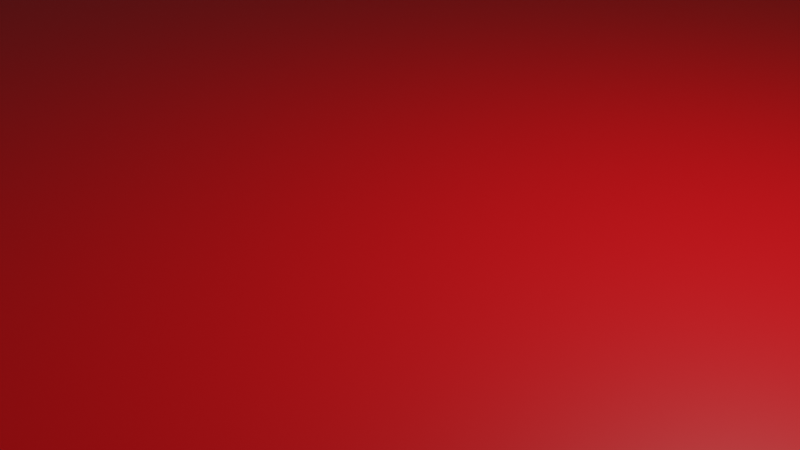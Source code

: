 # Source: floor.blend  (saved by Blender 2.91.10; exported with 4.5.12 LTS)
import bpy
from mathutils import Matrix  # noqa: F401  (used for matrix-valued properties, if any)

bpy.ops.wm.read_factory_settings(use_empty=True)
scene = bpy.context.scene
scene.name = 'Scene'

# ---- collections
col_collection = bpy.data.collections.new('Collection'); scene.collection.children.link(col_collection)

# ---- materials (node trees are filled in below, after node groups)
mat_material = bpy.data.materials.new('Material')
mat_material.alpha_threshold = 0.0
mat_material.use_transparent_shadow = False
mat_material.line_color = (0.0, 0.0, 0.0, 1.0)
mat_red = bpy.data.materials.new('red')
mat_red.use_transparent_shadow = False
mat_g = bpy.data.materials.new('g')
mat_g.use_transparent_shadow = False
mat_material_001 = bpy.data.materials.new('Material.001')
mat_material_001.use_transparent_shadow = False
mat_material_002 = bpy.data.materials.new('Material.002')
mat_material_002.use_transparent_shadow = False

# ---- material node trees
mat_material.use_nodes = True; mat_material.node_tree.nodes.clear()
_N = mat_material.node_tree.nodes; _L = mat_material.node_tree.links
n0 = _N.new('ShaderNodeOutputMaterial'); n0.name = 'Material Output'; n0.location = (300, 300)
n1 = _N.new('ShaderNodeBsdfPrincipled'); n1.name = 'Principled BSDF'; n1.location = (10, 300)
n1.distribution = 'GGX'
n1.subsurface_method = 'BURLEY'
n1.inputs[0].default_value = (0.0, 0.008589, 0.8, 1.0)
n1.inputs[2].default_value = 0.4
n1.inputs[3].default_value = 1.45
n1.inputs[27].default_value = (0.0, 0.0, 0.0, 1.0)
n1.inputs[28].default_value = 1.0
_L.new(n1.outputs[0], n0.inputs[0])
n0.is_active_output = True
mat_red.use_nodes = True; mat_red.node_tree.nodes.clear()
_N = mat_red.node_tree.nodes; _L = mat_red.node_tree.links
n0 = _N.new('ShaderNodeBsdfPrincipled'); n0.name = 'Principled BSDF'; n0.location = (10, 300)
n0.distribution = 'GGX'
n0.subsurface_method = 'BURLEY'
n0.inputs[0].default_value = (0.8, 0.0, 0.003908, 1.0)
n0.inputs[3].default_value = 1.45
n0.inputs[27].default_value = (0.0, 0.0, 0.0, 1.0)
n0.inputs[28].default_value = 1.0
n1 = _N.new('ShaderNodeOutputMaterial'); n1.name = 'Material Output'; n1.location = (300, 300)
_L.new(n0.outputs[0], n1.inputs[0])
n1.is_active_output = True
mat_g.use_nodes = True; mat_g.node_tree.nodes.clear()
_N = mat_g.node_tree.nodes; _L = mat_g.node_tree.links
n0 = _N.new('ShaderNodeBsdfPrincipled'); n0.name = 'Principled BSDF'; n0.location = (10, 300)
n0.distribution = 'GGX'
n0.subsurface_method = 'BURLEY'
n0.inputs[0].default_value = (0.8, 0.5709, 0.02196, 1.0)
n0.inputs[3].default_value = 1.45
n0.inputs[27].default_value = (0.0, 0.0, 0.0, 1.0)
n0.inputs[28].default_value = 1.0
n1 = _N.new('ShaderNodeOutputMaterial'); n1.name = 'Material Output'; n1.location = (300, 300)
_L.new(n0.outputs[0], n1.inputs[0])
n1.is_active_output = True
mat_material_001.use_nodes = True; mat_material_001.node_tree.nodes.clear()
_N = mat_material_001.node_tree.nodes; _L = mat_material_001.node_tree.links
n0 = _N.new('ShaderNodeBsdfPrincipled'); n0.name = 'Principled BSDF'; n0.location = (10, 300)
n0.distribution = 'GGX'
n0.subsurface_method = 'BURLEY'
n0.inputs[0].default_value = (0.1862, 0.4057, 0.8, 1.0)
n0.inputs[3].default_value = 1.45
n0.inputs[27].default_value = (0.0, 0.0, 0.0, 1.0)
n0.inputs[28].default_value = 1.0
n1 = _N.new('ShaderNodeOutputMaterial'); n1.name = 'Material Output'; n1.location = (300, 300)
_L.new(n0.outputs[0], n1.inputs[0])
n1.is_active_output = True
mat_material_002.use_nodes = True; mat_material_002.node_tree.nodes.clear()
_N = mat_material_002.node_tree.nodes; _L = mat_material_002.node_tree.links
n0 = _N.new('ShaderNodeBsdfPrincipled'); n0.name = 'Principled BSDF'; n0.location = (10, 300)
n0.distribution = 'GGX'
n0.subsurface_method = 'BURLEY'
n0.inputs[0].default_value = (0.8, 0.2958, 0.4489, 1.0)
n0.inputs[3].default_value = 1.45
n0.inputs[27].default_value = (0.0, 0.0, 0.0, 1.0)
n0.inputs[28].default_value = 1.0
n1 = _N.new('ShaderNodeOutputMaterial'); n1.name = 'Material Output'; n1.location = (300, 300)
_L.new(n0.outputs[0], n1.inputs[0])
n1.is_active_output = True

# ---- world
world_world = bpy.data.worlds.new('World'); scene.world = world_world
world_world.use_nodes = True; world_world.node_tree.nodes.clear()
_N = world_world.node_tree.nodes; _L = world_world.node_tree.links
n0 = _N.new('ShaderNodeOutputWorld'); n0.name = 'World Output'; n0.location = (300, 300)
n1 = _N.new('ShaderNodeBackground'); n1.name = 'Background'; n1.location = (10, 300)
n1.inputs[0].default_value = (0.05088, 0.05088, 0.05088, 1.0)
_L.new(n1.outputs[0], n0.inputs[0])
n0.is_active_output = True
world_world.color = (0.05088, 0.05088, 0.05088)
world_world.use_sun_shadow = False
world_world.sun_shadow_jitter_overblur = 0.0

# ---- cameras
cam_camera = bpy.data.cameras.new('Camera')
cam_camera.clip_end = 100.0
cam_camera.ortho_scale = 7.314

# ---- lights
light_light = bpy.data.lights.new('Light', 'POINT')
light_light.transmission_factor = 0.0
light_light.energy = 1000.0
light_light.shadow_soft_size = 0.1
light_light.shadow_maximum_resolution = 0.006
light_light.use_absolute_resolution = True

# ---- meshes
me_cube = bpy.data.meshes.new('Cube')
me_cube.from_pydata([(1.0, 1.0, 1.0), (1.0, 1.0, -1.0), (1.0, -1.0, 1.0), (1.0, -1.0, -1.0), (-1.0, 1.0, 1.0), (-1.0, 1.0, -1.0), (-1.0, -1.0, 1.0), (-1.0, -1.0, -1.0), (-1.143, 1.143, -1.143), (-1.143, -1.143, -1.143), (1.143, 1.143, -1.143), (1.143, 1.143, 1.143), (-1.143, -1.143, 1.143), (1.143, -1.143, 1.143), (1.143, -1.143, -1.143), (-1.143, 1.143, 1.143), (-1.132, 1.145, 10.68), (-0.9899, 1.003, 10.54), (1.01, 1.003, 10.54), (1.153, 1.145, 10.68), (1.01, -0.9975, 9.167), (-0.9899, -0.9975, 9.167), (1.153, -1.14, 10.68), (-1.132, -1.14, 10.68), (1.143, -1.334, 1.455), (-1.143, -1.334, 1.455), (-1.132, -1.331, 10.99), (1.153, -1.331, 10.99), (1.153, -1.139, 13.05), (-1.132, -1.139, 13.05), (1.152, -1.329, 13.74), (-1.133, -1.329, 13.74), (1.153, -1.376, 11.06), (-1.132, -1.376, 11.06), (1.152, -1.373, 13.81), (-1.133, -1.373, 13.81), (0.729, -0.9394, 1.815), (-0.7354, -0.9394, 1.815), (0.7364, -0.9376, 6.854), (-0.728, -0.9376, 6.854), (0.7239, -0.8431, 0.8552), (-0.7406, -0.8431, 0.8552), (0.7313, -0.8413, 2.745), (-0.7332, -0.8413, 2.745), (0.4684, -1.329, 13.74), (-0.4493, -1.329, 13.74), (0.4684, -1.373, 13.81), (-0.4493, -1.373, 13.81), (0.4684, -1.328, 15.68), (-0.4493, -1.328, 15.68), (0.4684, -1.373, 15.76), (-0.4493, -1.373, 15.76), (0.4684, -1.406, 13.87), (-0.4493, -1.406, 13.87), (0.4684, -1.405, 15.81), (-0.4493, -1.405, 15.81), (0.4684, -1.372, 17.52), (-0.4493, -1.372, 17.52), (0.4684, -1.405, 17.58), (-0.4493, -1.405, 17.58), (0.4684, -1.45, 15.88), (-0.4493, -1.45, 15.88), (0.4684, -1.449, 17.65), (-0.4493, -1.449, 17.65), (0.4684, -1.404, 19.29), (-0.4493, -1.404, 19.29), (0.4684, -1.449, 19.36), (-0.4493, -1.449, 19.36), (0.4684, -1.589, 17.88), (-0.4493, -1.589, 17.88), (0.4684, -1.589, 19.59), (-0.4493, -1.589, 19.59), (0.4684, -1.449, 20.71), (-0.4493, -1.449, 20.71), (0.4684, -1.588, 20.94), (-0.4493, -1.588, 20.94), (0.4684, -1.683, 19.74), (-0.4493, -1.683, 19.74), (0.4684, -1.683, 21.09), (-0.4493, -1.683, 21.09), (0.4684, -1.588, 22.64), (-0.4493, -1.588, 22.64), (0.4692, -1.684, 22.84), (-0.4486, -1.684, 22.84), (-1.0, 1.0, -41.13), (-1.0, -1.0, -41.13), (1.0, 1.0, -41.13), (1.0, -1.0, -41.13), (-1.0, 1.0, -49.76), (-1.0, -1.0, -49.76), (1.0, 1.0, -49.76), (1.0, -1.0, -49.76), (-4.028, 4.028, -19.1), (-4.028, -4.028, -19.1), (4.028, 4.028, -19.1), (4.028, -4.028, -19.1), (-4.028, 4.028, -53.87), (-4.028, -4.028, -53.87), (4.028, 4.028, -53.87), (4.028, -4.028, -53.87), (-4.269, 4.269, -18.06), (-4.269, -4.269, -18.06), (4.269, 4.269, -18.06), (4.269, -4.269, -18.06), (-4.269, 4.269, -54.9), (-4.269, -4.269, -54.9), (4.269, 4.269, -54.9), (4.269, -4.269, -54.9), (-4.028, 4.028, -4.572), (-4.028, -4.028, -4.572), (4.028, 4.028, -4.572), (4.028, -4.028, -4.572), (4.269, 4.269, -3.535), (4.269, -4.269, -3.535), (-4.269, 4.269, -3.535), (-4.269, -4.269, -3.535), (1.188, 1.143, 0.3417), (1.188, -1.143, 0.3417), (1.198, 1.145, 9.878), (1.198, -1.14, 9.878), (1.268, 1.143, -1.054), (1.268, -1.143, -1.054), (1.278, 1.145, 8.483), (1.278, -1.14, 8.483), (1.325, 1.143, -2.056), (1.325, -1.143, -2.056), (1.335, 1.145, 7.48), (1.335, -1.14, 7.48), (1.266, 1.143, -2.417), (1.266, -1.143, -2.417), (1.324, 1.143, -3.419), (1.324, -1.143, -3.419), (1.569, 1.177, -6.795), (1.569, -1.108, -6.795), (1.579, 1.179, -1.452), (1.579, -1.106, -1.452), (2.402, 1.188, -21.78), (2.402, -1.097, -21.78), (2.41, 1.19, -16.43), (2.41, -1.095, -16.43), (2.556, 1.188, -25.5), (2.556, -1.097, -25.5), (2.563, 1.19, -20.16), (2.563, -1.095, -20.16), (2.886, 1.181, -28.72), (2.886, -1.104, -28.72), (2.894, 1.183, -23.38), (2.894, -1.102, -23.38), (3.182, 0.6845, -31.6), (3.182, -0.5891, -31.6), (3.182, 0.6859, -28.3), (3.182, -0.5877, -28.3), (0.4684, -1.773, 21.24), (-0.4493, -1.773, 21.24), (0.4693, -1.774, 22.86), (-0.4485, -1.774, 22.86), (0.4692, -1.683, 24.73), (-0.4486, -1.683, 24.73), (0.4693, -1.774, 24.73), (-0.4485, -1.774, 24.73), (0.4693, -1.862, 23.05), (-0.4485, -1.862, 23.05), (0.4693, -1.861, 24.92), (-0.4485, -1.861, 24.92), (0.4693, -1.773, 26.06), (-0.4485, -1.773, 26.06), (0.4693, -1.861, 26.25), (-0.4485, -1.861, 26.25), (0.4693, -2.088, 24.92), (-0.4485, -2.088, 24.92), (0.4693, -2.088, 26.25), (-0.4485, -2.088, 26.25), (1.723, -1.861, 24.92), (1.723, -1.861, 26.25), (-1.702, -1.861, 26.25), (-1.702, -1.861, 24.92), (1.723, -2.088, 24.92), (1.723, -2.088, 26.25), (-1.702, -2.088, 26.25), (-1.702, -2.088, 24.92), (0.4693, -2.148, 25.05), (-0.4485, -2.148, 25.05), (0.4693, -2.148, 26.38), (-0.4485, -2.148, 26.38), (1.723, -2.148, 25.05), (1.723, -2.148, 26.38), (-1.702, -2.148, 26.38), (-1.702, -2.148, 25.05), (0.4693, -2.088, 28.6), (-0.4485, -2.088, 28.6), (-1.702, -2.088, 28.6), (1.723, -2.088, 28.6), (0.4693, -2.148, 28.74), (-0.4485, -2.148, 28.74), (-1.702, -2.148, 28.74), (1.723, -2.148, 28.74), (0.4693, -3.017, 26.38), (-0.4485, -3.017, 26.38), (-1.702, -3.017, 26.38), (1.723, -3.017, 26.38), (1.723, -3.017, 28.74), (0.4693, -3.017, 28.74), (-0.4485, -3.017, 28.74), (-1.702, -3.017, 28.74)], [], [(0, 4, 6, 2), (6, 21, 39, 37), (7, 3, 14, 9), (5, 1, 86, 84), (11, 19, 118, 116), (1, 5, 8, 10), (14, 13, 12, 9), (9, 12, 15, 8), (10, 11, 13, 14), (8, 15, 11, 10), (3, 1, 10, 14), (5, 7, 9, 8), (4, 0, 18, 17), (15, 12, 23, 16), (20, 21, 23, 22), (17, 18, 19, 16), (21, 17, 16, 23), (18, 20, 22, 19), (11, 15, 16, 19), (6, 4, 17, 21), (12, 13, 24, 25), (0, 2, 20, 18), (25, 24, 27, 26), (23, 12, 25, 26), (27, 22, 28, 30), (13, 22, 27, 24), (28, 29, 31, 30), (22, 23, 29, 28), (23, 26, 31, 29), (30, 31, 45, 44), (33, 32, 34, 35), (31, 26, 33, 35), (26, 27, 32, 33), (27, 30, 34, 32), (38, 36, 40, 42), (20, 2, 36, 38), (21, 20, 38, 39), (2, 6, 37, 36), (40, 41, 43, 42), (39, 38, 42, 43), (37, 39, 43, 41), (36, 37, 41, 40), (45, 47, 51, 49), (31, 35, 47, 45), (34, 30, 44, 46), (35, 34, 46, 47), (48, 49, 51, 50), (44, 45, 49, 48), (46, 44, 48, 50), (50, 51, 57, 56), (53, 52, 54, 55), (47, 46, 52, 53), (51, 47, 53, 55), (46, 50, 54, 52), (56, 57, 59, 58), (51, 55, 59, 57), (54, 50, 56, 58), (54, 58, 62, 60), (61, 60, 62, 63), (63, 62, 68, 69), (59, 55, 61, 63), (55, 54, 60, 61), (64, 65, 67, 66), (59, 63, 67, 65), (58, 59, 65, 64), (62, 58, 64, 66), (69, 68, 70, 71), (62, 66, 70, 68), (67, 63, 69, 71), (67, 71, 75, 73), (72, 73, 75, 74), (74, 75, 81, 80), (70, 66, 72, 74), (66, 67, 73, 72), (77, 76, 78, 79), (70, 74, 78, 76), (71, 70, 76, 77), (75, 71, 77, 79), (80, 81, 83, 82), (75, 79, 83, 81), (78, 74, 80, 82), (78, 82, 154, 152), (91, 90, 98, 99), (3, 7, 85, 87), (7, 5, 84, 85), (1, 3, 87, 86), (88, 90, 91, 89), (87, 85, 93, 95), (88, 89, 97, 96), (89, 91, 99, 97), (97, 99, 107, 105), (103, 102, 112, 113), (92, 94, 110, 108), (98, 96, 104, 106), (85, 84, 92, 93), (90, 88, 96, 98), (86, 87, 95, 94), (84, 86, 94, 92), (103, 101, 105, 107), (101, 100, 104, 105), (102, 103, 107, 106), (100, 102, 106, 104), (96, 97, 105, 104), (94, 95, 111, 110), (100, 101, 115, 114), (99, 98, 106, 107), (108, 110, 112, 114), (110, 111, 113, 112), (111, 109, 115, 113), (109, 108, 114, 115), (102, 100, 114, 112), (95, 93, 109, 111), (93, 92, 108, 109), (101, 103, 113, 115), (118, 119, 123, 122), (13, 11, 116, 117), (22, 13, 117, 119), (19, 22, 119, 118), (120, 122, 126, 124), (116, 118, 122, 120), (117, 116, 120, 121), (119, 117, 121, 123), (127, 125, 133, 135), (120, 124, 130, 128), (123, 121, 125, 127), (122, 123, 127, 126), (129, 128, 130, 131), (121, 120, 128, 129), (125, 121, 129, 131), (124, 125, 131, 130), (132, 134, 138, 136), (126, 127, 135, 134), (124, 126, 134, 132), (125, 124, 132, 133), (139, 137, 141, 143), (133, 132, 136, 137), (135, 133, 137, 139), (134, 135, 139, 138), (142, 143, 147, 146), (138, 139, 143, 142), (136, 138, 142, 140), (137, 136, 140, 141), (144, 146, 150, 148), (140, 142, 146, 144), (141, 140, 144, 145), (143, 141, 145, 147), (149, 148, 150, 151), (145, 144, 148, 149), (147, 145, 149, 151), (146, 147, 151, 150), (153, 152, 154, 155), (83, 155, 159, 157), (83, 79, 153, 155), (79, 78, 152, 153), (156, 157, 159, 158), (154, 82, 156, 158), (82, 83, 157, 156), (154, 158, 162, 160), (161, 160, 162, 163), (163, 162, 168, 169), (155, 154, 160, 161), (159, 155, 161, 163), (164, 165, 167, 166), (159, 163, 167, 165), (158, 159, 165, 164), (162, 158, 164, 166), (176, 177, 185, 184), (162, 166, 173, 172), (171, 167, 174, 178), (166, 167, 171, 170), (172, 173, 177, 176), (174, 175, 179, 178), (163, 169, 179, 175), (170, 171, 189, 188), (167, 163, 175, 174), (166, 170, 177, 173), (168, 162, 172, 176), (168, 176, 184, 180), (181, 180, 182, 183), (181, 183, 186, 187), (182, 180, 184, 185), (185, 195, 200, 199), (185, 177, 191, 195), (169, 168, 180, 181), (178, 179, 187, 186), (179, 169, 181, 187), (188, 189, 193, 192), (189, 190, 194, 193), (191, 188, 192, 195), (195, 192, 201, 200), (183, 182, 196, 197), (171, 178, 190, 189), (178, 186, 194, 190), (177, 170, 188, 191), (197, 196, 201, 202), (196, 199, 200, 201), (198, 197, 202, 203), (194, 186, 198, 203), (192, 193, 202, 201), (182, 185, 199, 196), (186, 183, 197, 198), (193, 194, 203, 202)])
me_cube.polygons.foreach_set('material_index', [1, 2, 0, 0, 0, 0, 0, 0, 0, 0, 0, 0, 0, 0, 2, 0, 0, 0, 0, 0, 0, 0, 0, 0, 0, 0, 2, 2, 0, 0, 2, 0, 0, 0, 2, 2, 2, 0, 2, 2, 2, 0, 2, 2, 2, 0, 2, 2, 2, 2, 2, 0, 2, 2, 2, 2, 2, 2, 2, 2, 2, 2, 2, 2, 2, 2, 2, 2, 2, 2, 2, 2, 2, 2, 2, 2, 2, 2, 2, 2, 2, 2, 0, 0, 0, 0, 0, 2, 0, 0, 0, 0, 4, 0, 2, 0, 2, 2, 0, 0, 0, 0, 0, 4, 0, 0, 0, 0, 0, 0, 0, 4, 4, 0, 0, 0, 0, 0, 0, 0, 0, 0, 0, 0, 0, 0, 0, 0, 0, 0, 0, 0, 0, 0, 0, 0, 0, 0, 0, 0, 0, 0, 0, 0, 0, 0, 0, 0, 0, 0, 2, 2, 2, 2, 2, 2, 2, 2, 2, 2, 2, 2, 2, 2, 2, 2, 2, 2, 2, 2, 2, 2, 2, 2, 2, 2, 2, 2, 2, 2, 2, 2, 2, 2, 2, 2, 2, 2, 2, 2, 2, 2, 2, 2, 2, 2, 2, 2, 2, 2, 2, 2])
_uv = me_cube.uv_layers.new(name='UVMap')
_uv.uv.foreach_set('vector', [0.3711, 0.6673, 0.2582, 0.6673, 0.2582, 0.7802, 0.3711, 0.7802, 1.0, 0.0, 1.0, 0.5383, 1.0, 0.5383, 1.0, 0.0, 0.7903, 0.6593, 0.7903, 0.5465, 0.7823, 0.5384, 0.7823, 0.6674, 0.6533, 0.6673, 0.7662, 0.6673, 0.7662, 0.6673, 0.6533, 0.6673, 0.2581, 0.1291, 0.2582, 0.6674, 0.2582, 0.6674, 0.2581, 0.1291, 0.7662, 0.6673, 0.6533, 0.6673, 0.6452, 0.6753, 0.7742, 0.6753, 0.1291, 0.6673, 0.129, 0.5383, 0.0, 0.5384, 0.0001104, 0.6674, 0.2582, 0.0, 0.2582, 0.129, 0.3872, 0.129, 0.3872, 2.754e-05, 0.5162, 0.6673, 0.5162, 0.5383, 0.3872, 0.5383, 0.3872, 0.6673, 0.1292, 0.0, 0.1291, 0.129, 0.2581, 0.1291, 0.2582, 0.0001104, 0.7662, 0.5544, 0.7662, 0.6673, 0.7742, 0.6753, 0.7742, 0.5463, 0.7823, 0.6593, 0.7823, 0.5465, 0.7742, 0.5384, 0.7742, 0.6674, 0.7667, 0.0, 0.6538, 0.0, 0.6533, 0.5383, 0.7662, 0.5383, 0.3872, 0.129, 0.2582, 0.129, 0.2582, 0.6673, 0.3872, 0.6673, 0.6372, 0.6673, 0.5243, 0.6673, 0.5162, 0.6753, 0.6452, 0.6753, 0.7662, 0.5383, 0.6533, 0.5383, 0.6452, 0.5463, 0.7742, 0.5463, 0.5243, 0.6673, 0.5243, 0.5544, 0.5162, 0.5463, 0.5162, 0.6753, 0.6372, 0.5383, 0.5243, 0.5383, 0.5162, 0.5463, 0.6452, 0.5463, 0.2581, 0.1291, 0.1291, 0.129, 0.1292, 0.6673, 0.2582, 0.6674, 1.0, 0.0, 0.8871, 2.98e-05, 0.8871, 0.5383, 1.0, 0.5383, 0.0, 0.5384, 0.129, 0.5383, 0.129, 0.5383, 0.0, 0.5384, 0.637, 0.0, 0.5241, 0.0, 0.5243, 0.5383, 0.6372, 0.5383, 0.0, 0.5384, 0.129, 0.5383, 0.1291, 0.0, 0.0001104, 0.0001106, 0.2582, 0.6673, 0.2582, 0.129, 0.2582, 0.129, 0.2582, 0.6673, 0.3872, 2.766e-05, 0.3872, 2.766e-05, 0.3872, 2.766e-05, 0.3872, 2.766e-05, 0.3872, 0.5383, 0.3872, 2.766e-05, 0.3872, 2.766e-05, 0.3872, 0.5383, 0.6452, 0.6753, 0.5162, 0.6753, 0.5162, 0.6753, 0.6452, 0.6753, 0.6452, 0.6753, 0.5162, 0.6753, 0.5162, 0.6753, 0.6452, 0.6753, 0.2582, 0.6673, 0.2582, 0.6673, 0.2582, 0.6673, 0.2582, 0.6673, 0.6452, 0.6753, 0.5162, 0.6753, 0.5162, 0.6753, 0.6452, 0.6753, 0.0001104, 0.0001106, 0.1291, 0.0, 0.1291, 0.0, 0.0001104, 0.0001106, 0.2582, 0.6673, 0.2582, 0.6673, 0.2582, 0.6673, 0.2582, 0.6673, 0.0001104, 0.0001106, 0.1291, 0.0, 0.1291, 0.0, 0.0001104, 0.0001106, 0.3872, 2.766e-05, 0.3872, 2.766e-05, 0.3872, 2.766e-05, 0.3872, 2.766e-05, 0.5243, 0.5383, 0.5241, 0.0, 0.5241, 0.0, 0.5243, 0.5383, 0.5243, 0.5383, 0.5241, 0.0, 0.5241, 0.0, 0.5243, 0.5383, 0.5243, 0.6673, 0.6372, 0.6673, 0.6372, 0.6673, 0.5243, 0.6673, 0.3711, 0.7802, 0.2582, 0.7802, 0.2582, 0.7802, 0.3711, 0.7802, 0.8871, 0.0001197, 0.7742, 0.0, 0.7742, 0.5383, 0.8871, 0.5384, 0.5243, 0.6673, 0.6372, 0.6673, 0.6372, 0.6673, 0.5243, 0.6673, 1.0, 0.0, 1.0, 0.5383, 1.0, 0.5383, 1.0, 0.0, 0.3711, 0.7802, 0.2582, 0.7802, 0.2582, 0.7802, 0.3711, 0.7802, 0.2582, 0.6673, 0.2582, 0.6673, 0.2582, 0.6673, 0.2582, 0.6673, 0.2582, 0.6673, 0.2582, 0.6673, 0.2582, 0.6673, 0.2582, 0.6673, 0.3872, 2.766e-05, 0.3872, 2.766e-05, 0.3872, 2.766e-05, 0.3872, 2.766e-05, 0.0001104, 0.0001106, 0.1291, 0.0, 0.1291, 0.0, 0.0001104, 0.0001106, 0.6452, 0.6753, 0.5162, 0.6753, 0.5162, 0.6753, 0.6452, 0.6753, 0.6452, 0.6753, 0.5162, 0.6753, 0.5162, 0.6753, 0.6452, 0.6753, 0.3872, 2.766e-05, 0.3872, 2.766e-05, 0.3872, 2.766e-05, 0.3872, 2.766e-05, 0.6452, 0.6753, 0.5162, 0.6753, 0.5162, 0.6753, 0.6452, 0.6753, 0.0001104, 0.0001106, 0.1291, 0.0, 0.1291, 0.0, 0.0001104, 0.0001106, 0.0001104, 0.0001106, 0.1291, 0.0, 0.1291, 0.0, 0.0001104, 0.0001106, 0.2582, 0.6673, 0.2582, 0.6673, 0.2582, 0.6673, 0.2582, 0.6673, 0.3872, 2.766e-05, 0.3872, 2.766e-05, 0.3872, 2.766e-05, 0.3872, 2.766e-05, 0.6452, 0.6753, 0.5162, 0.6753, 0.5162, 0.6753, 0.6452, 0.6753, 0.2582, 0.6673, 0.2582, 0.6673, 0.2582, 0.6673, 0.2582, 0.6673, 0.3872, 2.766e-05, 0.3872, 2.766e-05, 0.3872, 2.766e-05, 0.3872, 2.766e-05, 0.3872, 2.766e-05, 0.3872, 2.766e-05, 0.3872, 2.766e-05, 0.3872, 2.766e-05, 0.0001104, 0.0001106, 0.1291, 0.0, 0.1291, 0.0, 0.0001104, 0.0001106, 0.0001104, 0.0001106, 0.1291, 0.0, 0.1291, 0.0, 0.0001104, 0.0001106, 0.2582, 0.6673, 0.2582, 0.6673, 0.2582, 0.6673, 0.2582, 0.6673, 0.0001104, 0.0001106, 0.1291, 0.0, 0.1291, 0.0, 0.0001104, 0.0001106, 0.6452, 0.6753, 0.5162, 0.6753, 0.5162, 0.6753, 0.6452, 0.6753, 0.2582, 0.6673, 0.2582, 0.6673, 0.2582, 0.6673, 0.2582, 0.6673, 0.6452, 0.6753, 0.5162, 0.6753, 0.5162, 0.6753, 0.6452, 0.6753, 0.3872, 2.766e-05, 0.3872, 2.766e-05, 0.3872, 2.766e-05, 0.3872, 2.766e-05, 0.0001104, 0.0001106, 0.1291, 0.0, 0.1291, 0.0, 0.0001104, 0.0001106, 0.3872, 2.766e-05, 0.3872, 2.766e-05, 0.3872, 2.766e-05, 0.3872, 2.766e-05, 0.2582, 0.6673, 0.2582, 0.6673, 0.2582, 0.6673, 0.2582, 0.6673, 0.2582, 0.6673, 0.2582, 0.6673, 0.2582, 0.6673, 0.2582, 0.6673, 0.6452, 0.6753, 0.5162, 0.6753, 0.5162, 0.6753, 0.6452, 0.6753, 0.6452, 0.6753, 0.5162, 0.6753, 0.5162, 0.6753, 0.6452, 0.6753, 0.3872, 2.766e-05, 0.3872, 2.766e-05, 0.3872, 2.766e-05, 0.3872, 2.766e-05, 0.6452, 0.6753, 0.5162, 0.6753, 0.5162, 0.6753, 0.6452, 0.6753, 0.0001104, 0.0001106, 0.1291, 0.0, 0.1291, 0.0, 0.0001104, 0.0001106, 0.3872, 2.766e-05, 0.3872, 2.766e-05, 0.3872, 2.766e-05, 0.3872, 2.766e-05, 0.0001104, 0.0001106, 0.1291, 0.0, 0.1291, 0.0, 0.0001104, 0.0001106, 0.2582, 0.6673, 0.2582, 0.6673, 0.2582, 0.6673, 0.2582, 0.6673, 0.6452, 0.6753, 0.5162, 0.6753, 0.5162, 0.6753, 0.6452, 0.6753, 0.2582, 0.6673, 0.2582, 0.6673, 0.2582, 0.6673, 0.2582, 0.6673, 0.3872, 2.766e-05, 0.3872, 2.766e-05, 0.3872, 2.766e-05, 0.3872, 2.766e-05, 0.3872, 2.766e-05, 0.3872, 2.766e-05, 0.3872, 2.766e-05, 0.3872, 2.766e-05, 0.7662, 0.5544, 0.7662, 0.6673, 0.7662, 0.6673, 0.7662, 0.5544, 0.7903, 0.5465, 0.7903, 0.6593, 0.7903, 0.6593, 0.7903, 0.5465, 0.7823, 0.5465, 0.7823, 0.6593, 0.7823, 0.6593, 0.7823, 0.5465, 0.7662, 0.6673, 0.7662, 0.5544, 0.7662, 0.5544, 0.7662, 0.6673, 0.6533, 0.6673, 0.7662, 0.6673, 0.7662, 0.5544, 0.6533, 0.5544, 0.7903, 0.5465, 0.7903, 0.6593, 0.7903, 0.6593, 0.7903, 0.5465, 0.6533, 0.6673, 0.6533, 0.5544, 0.6533, 0.5544, 0.6533, 0.6673, 0.6533, 0.5544, 0.7662, 0.5544, 0.7662, 0.5544, 0.6533, 0.5544, 0.6533, 0.5544, 0.7662, 0.5544, 0.7662, 0.5544, 0.6533, 0.5544, 0.7662, 0.5544, 0.7662, 0.6673, 0.7662, 0.6673, 0.7662, 0.5544, 0.6533, 0.6673, 0.7662, 0.6673, 0.7662, 0.6673, 0.6533, 0.6673, 0.7662, 0.6673, 0.6533, 0.6673, 0.6533, 0.6673, 0.7662, 0.6673, 0.7823, 0.5465, 0.7823, 0.6593, 0.7823, 0.6593, 0.7823, 0.5465, 0.7662, 0.6673, 0.6533, 0.6673, 0.6533, 0.6673, 0.7662, 0.6673, 0.7662, 0.6673, 0.7662, 0.5544, 0.7662, 0.5544, 0.7662, 0.6673, 0.6533, 0.6673, 0.7662, 0.6673, 0.7662, 0.6673, 0.6533, 0.6673, 0.7903, 0.5465, 0.7903, 0.6593, 0.7903, 0.6593, 0.7903, 0.5465, 0.7823, 0.5465, 0.7823, 0.6593, 0.7823, 0.6593, 0.7823, 0.5465, 0.7662, 0.6673, 0.7662, 0.5544, 0.7662, 0.5544, 0.7662, 0.6673, 0.6533, 0.6673, 0.7662, 0.6673, 0.7662, 0.6673, 0.6533, 0.6673, 0.6533, 0.6673, 0.6533, 0.5544, 0.6533, 0.5544, 0.6533, 0.6673, 0.7662, 0.6673, 0.7662, 0.5544, 0.7662, 0.5544, 0.7662, 0.6673, 0.7823, 0.6593, 0.7823, 0.5465, 0.7823, 0.5465, 0.7823, 0.6593, 0.7662, 0.5544, 0.7662, 0.6673, 0.7662, 0.6673, 0.7662, 0.5544, 0.6533, 0.6673, 0.7662, 0.6673, 0.7662, 0.6673, 0.6533, 0.6673, 0.7662, 0.6673, 0.7662, 0.5544, 0.7662, 0.5544, 0.7662, 0.6673, 0.7903, 0.5465, 0.7903, 0.6593, 0.7903, 0.6593, 0.7903, 0.5465, 0.7823, 0.5465, 0.7823, 0.6593, 0.7823, 0.6593, 0.7823, 0.5465, 0.7662, 0.6673, 0.6533, 0.6673, 0.6533, 0.6673, 0.7662, 0.6673, 0.7903, 0.5465, 0.7903, 0.6593, 0.7903, 0.6593, 0.7903, 0.5465, 0.7823, 0.5465, 0.7823, 0.6593, 0.7823, 0.6593, 0.7823, 0.5465, 0.7903, 0.6593, 0.7903, 0.5465, 0.7903, 0.5465, 0.7903, 0.6593, 0.6452, 0.5463, 0.5162, 0.5463, 0.5162, 0.5463, 0.6452, 0.5463, 0.3872, 0.5383, 0.5162, 0.5383, 0.5162, 0.5383, 0.3872, 0.5383, 0.3872, 2.766e-05, 0.3872, 0.5383, 0.3872, 0.5383, 0.3872, 2.766e-05, 0.6452, 0.5463, 0.5162, 0.5463, 0.5162, 0.5463, 0.6452, 0.5463, 0.2581, 0.1291, 0.2582, 0.6674, 0.2582, 0.6674, 0.2581, 0.1291, 0.2581, 0.1291, 0.2582, 0.6674, 0.2582, 0.6674, 0.2581, 0.1291, 0.3872, 0.5383, 0.5162, 0.5383, 0.5162, 0.5383, 0.3872, 0.5383, 0.3872, 2.766e-05, 0.3872, 0.5383, 0.3872, 0.5383, 0.3872, 2.766e-05, 0.3872, 2.766e-05, 0.3872, 0.5383, 0.3872, 0.5383, 0.3872, 2.766e-05, 0.2581, 0.1291, 0.2581, 0.1291, 0.2581, 0.1291, 0.2581, 0.1291, 0.3872, 2.766e-05, 0.3872, 0.5383, 0.3872, 0.5383, 0.3872, 2.766e-05, 0.6452, 0.5463, 0.5162, 0.5463, 0.5162, 0.5463, 0.6452, 0.5463, 0.3872, 0.5383, 0.5162, 0.5383, 0.5162, 0.5383, 0.3872, 0.5383, 0.3872, 0.5383, 0.5162, 0.5383, 0.5162, 0.5383, 0.3872, 0.5383, 0.3872, 0.5383, 0.3872, 0.5383, 0.3872, 0.5383, 0.3872, 0.5383, 0.5162, 0.5383, 0.3872, 0.5383, 0.3872, 0.5383, 0.5162, 0.5383, 0.2581, 0.1291, 0.2582, 0.6674, 0.2582, 0.6674, 0.2581, 0.1291, 0.6452, 0.5463, 0.5162, 0.5463, 0.5162, 0.5463, 0.6452, 0.5463, 0.2581, 0.1291, 0.2582, 0.6674, 0.2582, 0.6674, 0.2581, 0.1291, 0.3872, 0.5383, 0.5162, 0.5383, 0.5162, 0.5383, 0.3872, 0.5383, 0.3872, 2.766e-05, 0.3872, 0.5383, 0.3872, 0.5383, 0.3872, 2.766e-05, 0.3872, 0.5383, 0.5162, 0.5383, 0.5162, 0.5383, 0.3872, 0.5383, 0.3872, 2.766e-05, 0.3872, 0.5383, 0.3872, 0.5383, 0.3872, 2.766e-05, 0.6452, 0.5463, 0.5162, 0.5463, 0.5162, 0.5463, 0.6452, 0.5463, 0.6452, 0.5463, 0.5162, 0.5463, 0.5162, 0.5463, 0.6452, 0.5463, 0.6452, 0.5463, 0.5162, 0.5463, 0.5162, 0.5463, 0.6452, 0.5463, 0.2581, 0.1291, 0.2582, 0.6674, 0.2582, 0.6674, 0.2581, 0.1291, 0.3872, 0.5383, 0.5162, 0.5383, 0.5162, 0.5383, 0.3872, 0.5383, 0.2581, 0.1291, 0.2582, 0.6674, 0.2582, 0.6674, 0.2581, 0.1291, 0.2581, 0.1291, 0.2582, 0.6674, 0.2582, 0.6674, 0.2581, 0.1291, 0.3872, 0.5383, 0.5162, 0.5383, 0.5162, 0.5383, 0.3872, 0.5383, 0.3872, 2.766e-05, 0.3872, 0.5383, 0.3872, 0.5383, 0.3872, 2.766e-05, 0.3872, 0.5383, 0.5162, 0.5383, 0.5162, 0.0, 0.3872, 2.766e-05, 0.3872, 0.5383, 0.5162, 0.5383, 0.5162, 0.5383, 0.3872, 0.5383, 0.3872, 2.766e-05, 0.3872, 0.5383, 0.3872, 0.5383, 0.3872, 2.766e-05, 0.6452, 0.5463, 0.5162, 0.5463, 0.5162, 0.5463, 0.6452, 0.5463, 0.0001104, 0.0001106, 0.1291, 0.0, 0.1291, 0.0, 0.0001104, 0.0001106, 0.2582, 0.6673, 0.2582, 0.6673, 0.2582, 0.6673, 0.2582, 0.6673, 0.2582, 0.6673, 0.2582, 0.6673, 0.2582, 0.6673, 0.2582, 0.6673, 0.0001104, 0.0001106, 0.1291, 0.0, 0.1291, 0.0, 0.0001104, 0.0001106, 0.6452, 0.6753, 0.5162, 0.6753, 0.5162, 0.6753, 0.6452, 0.6753, 0.3872, 2.766e-05, 0.3872, 2.766e-05, 0.3872, 2.766e-05, 0.3872, 2.766e-05, 0.6452, 0.6753, 0.5162, 0.6753, 0.5162, 0.6753, 0.6452, 0.6753, 0.3872, 2.766e-05, 0.3872, 2.766e-05, 0.3872, 2.766e-05, 0.3872, 2.766e-05, 0.0001104, 0.0001106, 0.1291, 0.0, 0.1291, 0.0, 0.0001104, 0.0001106, 0.0001104, 0.0001106, 0.1291, 0.0, 0.1291, 0.0, 0.0001104, 0.0001106, 0.0001104, 0.0001106, 0.1291, 0.0, 0.1291, 0.0, 0.0001104, 0.0001106, 0.2582, 0.6673, 0.2582, 0.6673, 0.2582, 0.6673, 0.2582, 0.6673, 0.6452, 0.6753, 0.5162, 0.6753, 0.5162, 0.6753, 0.6452, 0.6753, 0.2582, 0.6673, 0.2582, 0.6673, 0.2582, 0.6673, 0.2582, 0.6673, 0.6452, 0.6753, 0.5162, 0.6753, 0.5162, 0.6753, 0.6452, 0.6753, 0.3872, 2.766e-05, 0.3872, 2.766e-05, 0.3872, 2.766e-05, 0.3872, 2.766e-05, 0.3872, 2.766e-05, 0.3872, 2.766e-05, 0.3872, 2.766e-05, 0.3872, 2.766e-05, 0.3872, 2.766e-05, 0.3872, 2.766e-05, 0.3872, 2.766e-05, 0.3872, 2.766e-05, 0.5162, 0.6753, 0.5162, 0.6753, 0.5162, 0.6753, 0.5162, 0.6753, 0.6452, 0.6753, 0.5162, 0.6753, 0.5162, 0.6753, 0.6452, 0.6753, 0.3872, 2.766e-05, 0.3872, 2.766e-05, 0.3872, 2.766e-05, 0.3872, 2.766e-05, 0.2582, 0.6673, 0.2582, 0.6673, 0.2582, 0.6673, 0.2582, 0.6673, 0.0001104, 0.0001106, 0.0001104, 0.0001106, 0.0001104, 0.0001106, 0.0001104, 0.0001106, 0.6452, 0.6753, 0.5162, 0.6753, 0.5162, 0.6753, 0.6452, 0.6753, 0.2582, 0.6673, 0.2582, 0.6673, 0.2582, 0.6673, 0.2582, 0.6673, 0.6452, 0.6753, 0.6452, 0.6753, 0.6452, 0.6753, 0.6452, 0.6753, 0.1291, 0.0, 0.1291, 0.0, 0.1291, 0.0, 0.1291, 0.0, 0.1291, 0.0, 0.1291, 0.0, 0.1291, 0.0, 0.1291, 0.0, 0.0001104, 0.0001106, 0.1291, 0.0, 0.1291, 0.0, 0.0001104, 0.0001106, 0.0001104, 0.0001106, 0.0001104, 0.0001106, 0.0001104, 0.0001106, 0.0001104, 0.0001106, 0.1291, 0.0, 0.1291, 0.0, 0.1291, 0.0, 0.1291, 0.0, 0.3872, 2.766e-05, 0.3872, 2.766e-05, 0.3872, 2.766e-05, 0.3872, 2.766e-05, 0.3872, 2.766e-05, 0.3872, 2.766e-05, 0.3872, 2.766e-05, 0.3872, 2.766e-05, 0.0001104, 0.0001106, 0.1291, 0.0, 0.1291, 0.0, 0.0001104, 0.0001106, 0.2582, 0.6673, 0.2582, 0.6673, 0.2582, 0.6673, 0.2582, 0.6673, 0.0001104, 0.0001106, 0.0001104, 0.0001106, 0.0001104, 0.0001106, 0.0001104, 0.0001106, 0.6452, 0.6753, 0.5162, 0.6753, 0.5162, 0.6753, 0.6452, 0.6753, 0.5162, 0.6753, 0.5162, 0.6753, 0.5162, 0.6753, 0.5162, 0.6753, 0.6452, 0.6753, 0.6452, 0.6753, 0.6452, 0.6753, 0.6452, 0.6753, 0.6452, 0.6753, 0.6452, 0.6753, 0.6452, 0.6753, 0.6452, 0.6753, 0.0001104, 0.0001106, 0.1291, 0.0, 0.1291, 0.0, 0.0001104, 0.0001106, 0.5162, 0.6753, 0.5162, 0.6753, 0.5162, 0.6753, 0.5162, 0.6753, 0.2582, 0.6673, 0.2582, 0.6673, 0.2582, 0.6673, 0.2582, 0.6673, 0.6452, 0.6753, 0.6452, 0.6753, 0.6452, 0.6753, 0.6452, 0.6753, 0.0001104, 0.0001106, 0.1291, 0.0, 0.1291, 0.0, 0.0001104, 0.0001106, 0.1291, 0.0, 0.1291, 0.0, 0.1291, 0.0, 0.1291, 0.0, 0.0001104, 0.0001106, 0.0001104, 0.0001106, 0.0001104, 0.0001106, 0.0001104, 0.0001106, 0.2582, 0.6673, 0.2582, 0.6673, 0.2582, 0.6673, 0.2582, 0.6673, 0.6452, 0.6753, 0.5162, 0.6753, 0.5162, 0.6753, 0.6452, 0.6753, 0.1291, 0.0, 0.1291, 0.0, 0.1291, 0.0, 0.1291, 0.0, 0.0001104, 0.0001106, 0.0001104, 0.0001106, 0.0001104, 0.0001106, 0.0001104, 0.0001106, 0.5162, 0.6753, 0.5162, 0.6753, 0.5162, 0.6753, 0.5162, 0.6753])
me_cube.materials.append(mat_material)
me_cube.materials.append(mat_red)
me_cube.materials.append(mat_g)
me_cube.materials.append(mat_material_001)
me_cube.materials.append(mat_material_002)
me_cube.use_remesh_preserve_volume = False
me_cube.use_remesh_preserve_attributes = False
me_cube.use_mirror_vertex_groups = False
me_cube.update()

# ---- objects
ob_cube = bpy.data.objects.new('Cube', me_cube)
ob_light = bpy.data.objects.new('Light', light_light)
ob_camera = bpy.data.objects.new('Camera', cam_camera)

# ---- transforms, parenting, visibility, modifiers, constraints
ob_cube.location = (0.0, 0.0, 0.0)
ob_cube.scale = (38.3, -23.43, 0.2979)
ob_cube.lock_rotations_4d = False
ob_cube.empty_display_type = 'ARROWS'
ob_cube.lineart.crease_threshold = 0.0
ob_light.location = (4.076, 1.005, 5.904)
ob_light.rotation_euler = (0.6503, 0.05522, 1.866)
ob_light.lock_rotations_4d = False
ob_light.empty_display_type = 'ARROWS'
ob_light.color = (0.0, 0.0, 0.0, 0.0)
ob_light.lineart.crease_threshold = 0.0
ob_camera.location = (7.359, -6.926, 4.958)
ob_camera.rotation_euler = (1.109, 0.0, 0.8149)
ob_camera.lock_rotations_4d = False
ob_camera.empty_display_type = 'ARROWS'
ob_camera.color = (0.0, 0.0, 0.0, 0.0)
ob_camera.display_type = 'WIRE'
ob_camera.lineart.crease_threshold = 0.0

# ---- collection membership
col_collection.objects.link(ob_cube)
col_collection.objects.link(ob_light)
col_collection.objects.link(ob_camera)

# ---- scene / render settings (as saved in the file)
scene.camera = ob_camera
scene.frame_start = 1; scene.frame_end = 250; scene.frame_set(1)
scene.render.engine = 'BLENDER_EEVEE_NEXT'
scene.cycles.use_denoising = False
scene.cycles.samples = 128
scene.cycles.sampling_pattern = 'TABULATED_SOBOL'
scene.cycles.use_adaptive_sampling = False
scene.cycles.use_light_tree = False
scene.view_settings.view_transform = 'Filmic'
bpy.context.view_layer.update()
